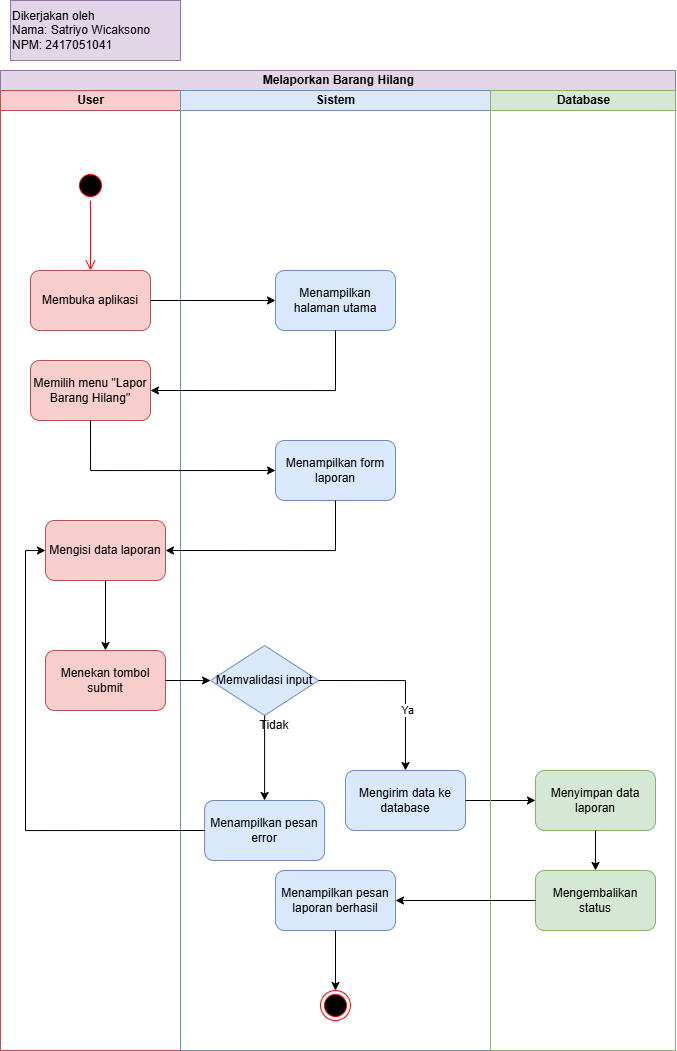

The diagram above was exported from draw.io. Its source (the exported page's mxGraphModel, read from the mxfile embedded in the PNG):
<mxGraphModel dx="804" dy="1743" grid="1" gridSize="10" guides="1" tooltips="1" connect="1" arrows="1" fold="1" page="1" pageScale="1" pageWidth="850" pageHeight="1100" math="0" shadow="0">
  <root>
    <mxCell id="n_SVMz0BhNNLn9kE5pwO-0" />
    <mxCell id="n_SVMz0BhNNLn9kE5pwO-1" parent="n_SVMz0BhNNLn9kE5pwO-0" />
    <mxCell id="n_SVMz0BhNNLn9kE5pwO-2" parent="n_SVMz0BhNNLn9kE5pwO-1" style="swimlane;childLayout=stackLayout;resizeParent=1;resizeParentMax=0;startSize=20;html=1;fillColor=#e1d5e7;strokeColor=#9673a6;" value="Melaporkan Barang Hilang" vertex="1">
      <mxGeometry height="980" width="675" x="245.00000000000045" y="50" as="geometry" />
    </mxCell>
    <mxCell id="n_SVMz0BhNNLn9kE5pwO-3" parent="n_SVMz0BhNNLn9kE5pwO-2" style="swimlane;startSize=20;html=1;fillColor=#f8cecc;strokeColor=#b85450;" value="User" vertex="1">
      <mxGeometry height="960" width="180" y="20" as="geometry" />
    </mxCell>
    <mxCell id="n_SVMz0BhNNLn9kE5pwO-4" parent="n_SVMz0BhNNLn9kE5pwO-3" style="rounded=1;whiteSpace=wrap;html=1;fillColor=#f8cecc;strokeColor=#b85450;" value="Menekan tombol submit" vertex="1">
      <mxGeometry height="60" width="120" x="44.999999999999545" y="560" as="geometry" />
    </mxCell>
    <mxCell id="n_SVMz0BhNNLn9kE5pwO-5" parent="n_SVMz0BhNNLn9kE5pwO-3" style="rounded=1;whiteSpace=wrap;html=1;fillColor=#f8cecc;strokeColor=#b85450;" value="Membuka aplikasi" vertex="1">
      <mxGeometry height="60" width="120" x="29.999999999999545" y="180" as="geometry" />
    </mxCell>
    <mxCell id="n_SVMz0BhNNLn9kE5pwO-6" parent="n_SVMz0BhNNLn9kE5pwO-3" style="rounded=1;whiteSpace=wrap;html=1;fillColor=#f8cecc;strokeColor=#b85450;" value="Memilih menu &quot;Lapor Barang Hilang&quot;" vertex="1">
      <mxGeometry height="60" width="120" x="29.999999999999545" y="270" as="geometry" />
    </mxCell>
    <mxCell id="n_SVMz0BhNNLn9kE5pwO-7" parent="n_SVMz0BhNNLn9kE5pwO-3" style="rounded=1;whiteSpace=wrap;html=1;fillColor=#f8cecc;strokeColor=#b85450;" value="Mengisi data laporan" vertex="1">
      <mxGeometry height="60" width="120" x="44.999999999999545" y="430" as="geometry" />
    </mxCell>
    <mxCell id="n_SVMz0BhNNLn9kE5pwO-8" edge="1" parent="n_SVMz0BhNNLn9kE5pwO-3" source="n_SVMz0BhNNLn9kE5pwO-7" style="edgeStyle=orthogonalEdgeStyle;rounded=0;orthogonalLoop=1;jettySize=auto;html=1;exitX=0.5;exitY=1;exitDx=0;exitDy=0;entryX=0.5;entryY=0;entryDx=0;entryDy=0;" target="n_SVMz0BhNNLn9kE5pwO-4">
      <mxGeometry relative="1" as="geometry" />
    </mxCell>
    <mxCell id="n_SVMz0BhNNLn9kE5pwO-9" parent="n_SVMz0BhNNLn9kE5pwO-3" style="ellipse;html=1;shape=startState;fillColor=#000000;strokeColor=#ff0000;" value="" vertex="1">
      <mxGeometry height="30" width="30" x="74.99999999999955" y="80" as="geometry" />
    </mxCell>
    <mxCell id="n_SVMz0BhNNLn9kE5pwO-10" edge="1" parent="n_SVMz0BhNNLn9kE5pwO-3" source="n_SVMz0BhNNLn9kE5pwO-9" style="edgeStyle=orthogonalEdgeStyle;html=1;verticalAlign=bottom;endArrow=open;endSize=8;strokeColor=#ff0000;rounded=0;entryX=0.5;entryY=0;entryDx=0;entryDy=0;" target="n_SVMz0BhNNLn9kE5pwO-5" value="">
      <mxGeometry relative="1" as="geometry">
        <mxPoint x="89.99999999999955" y="170" as="targetPoint" />
      </mxGeometry>
    </mxCell>
    <mxCell id="n_SVMz0BhNNLn9kE5pwO-11" parent="n_SVMz0BhNNLn9kE5pwO-2" style="swimlane;startSize=20;html=1;fillColor=#dae8fc;strokeColor=#6c8ebf;" value="Sistem" vertex="1">
      <mxGeometry height="960" width="310" x="180" y="20" as="geometry" />
    </mxCell>
    <mxCell id="n_SVMz0BhNNLn9kE5pwO-12" parent="n_SVMz0BhNNLn9kE5pwO-11" style="rhombus;whiteSpace=wrap;html=1;fillColor=#dae8fc;strokeColor=#6c8ebf;" value="Memvalidasi input" vertex="1">
      <mxGeometry height="70" width="108" x="30.09" y="555" as="geometry" />
    </mxCell>
    <mxCell id="n_SVMz0BhNNLn9kE5pwO-13" parent="n_SVMz0BhNNLn9kE5pwO-11" style="rounded=1;whiteSpace=wrap;html=1;fillColor=#dae8fc;strokeColor=#6c8ebf;" value="Menampilkan pesan error" vertex="1">
      <mxGeometry height="60" width="120" x="24.086956521738784" y="710" as="geometry" />
    </mxCell>
    <mxCell id="n_SVMz0BhNNLn9kE5pwO-14" edge="1" parent="n_SVMz0BhNNLn9kE5pwO-11" source="n_SVMz0BhNNLn9kE5pwO-12" style="edgeStyle=orthogonalEdgeStyle;rounded=0;orthogonalLoop=1;jettySize=auto;html=1;exitX=0.5;exitY=1;exitDx=0;exitDy=0;" target="n_SVMz0BhNNLn9kE5pwO-13">
      <mxGeometry relative="1" as="geometry">
        <mxPoint x="78.08695652173878" y="660" as="targetPoint" />
      </mxGeometry>
    </mxCell>
    <mxCell id="n_SVMz0BhNNLn9kE5pwO-15" parent="n_SVMz0BhNNLn9kE5pwO-11" style="text;html=1;whiteSpace=wrap;strokeColor=none;fillColor=none;align=center;verticalAlign=middle;rounded=0;" value="Tidak" vertex="1">
      <mxGeometry height="30" width="60" x="63.999999999999545" y="620" as="geometry" />
    </mxCell>
    <mxCell id="n_SVMz0BhNNLn9kE5pwO-16" parent="n_SVMz0BhNNLn9kE5pwO-11" style="rounded=1;whiteSpace=wrap;html=1;fillColor=#dae8fc;strokeColor=#6c8ebf;" value="Menampilkan halaman utama" vertex="1">
      <mxGeometry height="60" width="120" x="94.99999999999955" y="180" as="geometry" />
    </mxCell>
    <mxCell id="n_SVMz0BhNNLn9kE5pwO-17" parent="n_SVMz0BhNNLn9kE5pwO-11" style="rounded=1;whiteSpace=wrap;html=1;fillColor=#dae8fc;strokeColor=#6c8ebf;" value="Menampilkan form laporan" vertex="1">
      <mxGeometry height="60" width="120" x="94.99999999999955" y="350" as="geometry" />
    </mxCell>
    <mxCell id="n_SVMz0BhNNLn9kE5pwO-18" parent="n_SVMz0BhNNLn9kE5pwO-11" style="rounded=1;whiteSpace=wrap;html=1;fillColor=#dae8fc;strokeColor=#6c8ebf;" value="Mengirim data ke database" vertex="1">
      <mxGeometry height="60" width="120" x="164.99999999999955" y="680" as="geometry" />
    </mxCell>
    <mxCell id="n_SVMz0BhNNLn9kE5pwO-19" edge="1" parent="n_SVMz0BhNNLn9kE5pwO-11" source="n_SVMz0BhNNLn9kE5pwO-12" style="edgeStyle=orthogonalEdgeStyle;rounded=0;orthogonalLoop=1;jettySize=auto;html=1;exitX=1;exitY=0.5;exitDx=0;exitDy=0;entryX=0.5;entryY=0;entryDx=0;entryDy=0;" target="n_SVMz0BhNNLn9kE5pwO-18">
      <mxGeometry relative="1" as="geometry">
        <mxPoint x="234.99999999999955" y="590.25" as="targetPoint" />
      </mxGeometry>
    </mxCell>
    <mxCell id="n_SVMz0BhNNLn9kE5pwO-20" connectable="0" parent="n_SVMz0BhNNLn9kE5pwO-19" style="edgeLabel;html=1;align=center;verticalAlign=middle;resizable=0;points=[];" value="Ya" vertex="1">
      <mxGeometry relative="1" x="0.3183" y="1" as="geometry">
        <mxPoint as="offset" />
      </mxGeometry>
    </mxCell>
    <mxCell id="n_SVMz0BhNNLn9kE5pwO-21" parent="n_SVMz0BhNNLn9kE5pwO-11" style="rounded=1;whiteSpace=wrap;html=1;fillColor=#dae8fc;strokeColor=#6c8ebf;" value="Menampilkan pesan laporan berhasil" vertex="1">
      <mxGeometry height="60" width="120" x="94.99999999999955" y="780" as="geometry" />
    </mxCell>
    <mxCell id="n_SVMz0BhNNLn9kE5pwO-22" parent="n_SVMz0BhNNLn9kE5pwO-11" style="ellipse;html=1;shape=endState;fillColor=#000000;strokeColor=#ff0000;" value="" vertex="1">
      <mxGeometry height="30" width="30" x="139.99999999999955" y="900" as="geometry" />
    </mxCell>
    <mxCell id="n_SVMz0BhNNLn9kE5pwO-23" edge="1" parent="n_SVMz0BhNNLn9kE5pwO-11" source="n_SVMz0BhNNLn9kE5pwO-21" style="endArrow=classic;html=1;rounded=0;exitX=0.5;exitY=1;exitDx=0;exitDy=0;entryX=0.5;entryY=0;entryDx=0;entryDy=0;" target="n_SVMz0BhNNLn9kE5pwO-22" value="">
      <mxGeometry height="50" relative="1" width="50" as="geometry">
        <mxPoint x="164.99999999999955" y="760" as="sourcePoint" />
        <mxPoint x="214.99999999999955" y="710" as="targetPoint" />
      </mxGeometry>
    </mxCell>
    <mxCell id="n_SVMz0BhNNLn9kE5pwO-24" edge="1" parent="n_SVMz0BhNNLn9kE5pwO-2" source="n_SVMz0BhNNLn9kE5pwO-5" style="edgeStyle=orthogonalEdgeStyle;rounded=0;orthogonalLoop=1;jettySize=auto;html=1;exitX=1;exitY=0.5;exitDx=0;exitDy=0;entryX=0;entryY=0.5;entryDx=0;entryDy=0;" target="n_SVMz0BhNNLn9kE5pwO-16">
      <mxGeometry relative="1" as="geometry" />
    </mxCell>
    <mxCell id="n_SVMz0BhNNLn9kE5pwO-25" edge="1" parent="n_SVMz0BhNNLn9kE5pwO-2" source="n_SVMz0BhNNLn9kE5pwO-16" style="edgeStyle=orthogonalEdgeStyle;rounded=0;orthogonalLoop=1;jettySize=auto;html=1;exitX=0.5;exitY=1;exitDx=0;exitDy=0;entryX=1;entryY=0.5;entryDx=0;entryDy=0;" target="n_SVMz0BhNNLn9kE5pwO-6">
      <mxGeometry relative="1" as="geometry">
        <mxPoint x="384.375" y="250" as="targetPoint" />
      </mxGeometry>
    </mxCell>
    <mxCell id="n_SVMz0BhNNLn9kE5pwO-26" edge="1" parent="n_SVMz0BhNNLn9kE5pwO-2" source="n_SVMz0BhNNLn9kE5pwO-4" style="edgeStyle=orthogonalEdgeStyle;rounded=0;orthogonalLoop=1;jettySize=auto;html=1;exitX=1;exitY=0.5;exitDx=0;exitDy=0;entryX=0;entryY=0.5;entryDx=0;entryDy=0;" target="n_SVMz0BhNNLn9kE5pwO-12">
      <mxGeometry relative="1" as="geometry" />
    </mxCell>
    <mxCell id="n_SVMz0BhNNLn9kE5pwO-27" edge="1" parent="n_SVMz0BhNNLn9kE5pwO-2" source="n_SVMz0BhNNLn9kE5pwO-6" style="endArrow=classic;html=1;rounded=0;exitX=0.5;exitY=1;exitDx=0;exitDy=0;entryX=0;entryY=0.5;entryDx=0;entryDy=0;edgeStyle=orthogonalEdgeStyle;" target="n_SVMz0BhNNLn9kE5pwO-17" value="">
      <mxGeometry height="50" relative="1" width="50" as="geometry">
        <mxPoint x="104.99999999999955" y="410" as="sourcePoint" />
        <mxPoint x="184.99999999999955" y="340" as="targetPoint" />
      </mxGeometry>
    </mxCell>
    <mxCell id="n_SVMz0BhNNLn9kE5pwO-28" edge="1" parent="n_SVMz0BhNNLn9kE5pwO-2" source="n_SVMz0BhNNLn9kE5pwO-13" style="endArrow=classic;html=1;rounded=0;exitX=0;exitY=0.5;exitDx=0;exitDy=0;entryX=0;entryY=0.5;entryDx=0;entryDy=0;edgeStyle=orthogonalEdgeStyle;" target="n_SVMz0BhNNLn9kE5pwO-7" value="">
      <mxGeometry height="50" relative="1" width="50" as="geometry">
        <Array as="points">
          <mxPoint x="25" y="760" />
          <mxPoint x="25" y="480" />
        </Array>
        <mxPoint x="244.99999999999955" y="550" as="sourcePoint" />
        <mxPoint x="294.99999999999955" y="500" as="targetPoint" />
      </mxGeometry>
    </mxCell>
    <mxCell id="n_SVMz0BhNNLn9kE5pwO-29" edge="1" parent="n_SVMz0BhNNLn9kE5pwO-2" source="n_SVMz0BhNNLn9kE5pwO-18" style="endArrow=classic;html=1;rounded=0;exitX=1;exitY=0.5;exitDx=0;exitDy=0;entryX=0;entryY=0.5;entryDx=0;entryDy=0;" target="n_SVMz0BhNNLn9kE5pwO-31" value="">
      <mxGeometry height="50" relative="1" width="50" as="geometry">
        <mxPoint x="384.99999999999955" y="720" as="sourcePoint" />
        <mxPoint x="434.99999999999955" y="670" as="targetPoint" />
      </mxGeometry>
    </mxCell>
    <mxCell id="n_SVMz0BhNNLn9kE5pwO-30" parent="n_SVMz0BhNNLn9kE5pwO-2" style="swimlane;startSize=20;html=1;fillColor=#d5e8d4;strokeColor=#82b366;" value="Database" vertex="1">
      <mxGeometry height="960" width="185" x="490" y="20" as="geometry" />
    </mxCell>
    <mxCell id="n_SVMz0BhNNLn9kE5pwO-31" parent="n_SVMz0BhNNLn9kE5pwO-30" style="rounded=1;whiteSpace=wrap;html=1;fillColor=#d5e8d4;strokeColor=#82b366;" value="Menyimpan data laporan" vertex="1">
      <mxGeometry height="60" width="120" x="44.999999999999545" y="680" as="geometry" />
    </mxCell>
    <mxCell id="n_SVMz0BhNNLn9kE5pwO-32" parent="n_SVMz0BhNNLn9kE5pwO-30" style="rounded=1;whiteSpace=wrap;html=1;fillColor=#d5e8d4;strokeColor=#82b366;" value="Mengembalikan status" vertex="1">
      <mxGeometry height="60" width="120" x="44.999999999999545" y="780" as="geometry" />
    </mxCell>
    <mxCell id="n_SVMz0BhNNLn9kE5pwO-33" edge="1" parent="n_SVMz0BhNNLn9kE5pwO-30" source="n_SVMz0BhNNLn9kE5pwO-31" style="endArrow=classic;html=1;rounded=0;exitX=0.5;exitY=1;exitDx=0;exitDy=0;entryX=0.5;entryY=0;entryDx=0;entryDy=0;" target="n_SVMz0BhNNLn9kE5pwO-32" value="">
      <mxGeometry height="50" relative="1" width="50" as="geometry">
        <mxPoint x="4.999999999999545" y="760" as="sourcePoint" />
        <mxPoint x="54.999999999999545" y="710" as="targetPoint" />
      </mxGeometry>
    </mxCell>
    <mxCell id="n_SVMz0BhNNLn9kE5pwO-34" edge="1" parent="n_SVMz0BhNNLn9kE5pwO-2" source="n_SVMz0BhNNLn9kE5pwO-32" style="endArrow=classic;html=1;rounded=0;exitX=0;exitY=0.5;exitDx=0;exitDy=0;entryX=1;entryY=0.5;entryDx=0;entryDy=0;" target="n_SVMz0BhNNLn9kE5pwO-21" value="">
      <mxGeometry height="50" relative="1" width="50" as="geometry">
        <mxPoint x="344.99999999999955" y="780" as="sourcePoint" />
        <mxPoint x="394.99999999999955" y="730" as="targetPoint" />
      </mxGeometry>
    </mxCell>
    <mxCell id="n_SVMz0BhNNLn9kE5pwO-35" edge="1" parent="n_SVMz0BhNNLn9kE5pwO-2" source="n_SVMz0BhNNLn9kE5pwO-17" style="endArrow=classic;html=1;rounded=0;entryX=1;entryY=0.5;entryDx=0;entryDy=0;edgeStyle=orthogonalEdgeStyle;exitX=0.5;exitY=1;exitDx=0;exitDy=0;" target="n_SVMz0BhNNLn9kE5pwO-7" value="">
      <mxGeometry height="50" relative="1" width="50" as="geometry">
        <Array as="points">
          <mxPoint x="335" y="480" />
        </Array>
        <mxPoint x="254.99999999999955" y="430" as="sourcePoint" />
        <mxPoint x="294.99999999999955" y="390" as="targetPoint" />
      </mxGeometry>
    </mxCell>
    <mxCell id="n_SVMz0BhNNLn9kE5pwO-36" parent="n_SVMz0BhNNLn9kE5pwO-1" style="text;html=1;whiteSpace=wrap;strokeColor=#9673a6;fillColor=#e1d5e7;align=left;verticalAlign=middle;rounded=0;labelBackgroundColor=none;labelBorderColor=none;" value="Dikerjakan oleh&lt;div&gt;Nama: Satriyo Wicaksono&lt;/div&gt;&lt;div&gt;NPM: 2417051041&lt;/div&gt;" vertex="1">
      <mxGeometry height="60" width="170" x="255" y="-20" as="geometry" />
    </mxCell>
  </root>
</mxGraphModel>